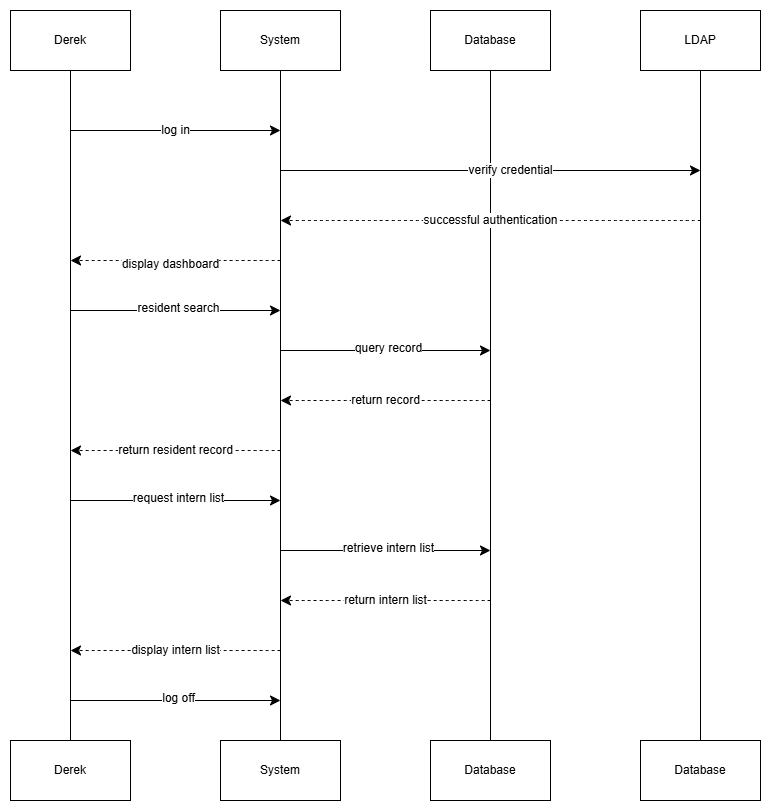

The diagram above was exported from draw.io. Its source (the exported page's mxGraphModel, read from the mxfile embedded in the PNG):
<mxGraphModel dx="1681" dy="527" grid="0" gridSize="10" guides="1" tooltips="1" connect="1" arrows="1" fold="1" page="0" pageScale="1" pageWidth="850" pageHeight="1100" math="0" shadow="0">
  <root>
    <mxCell id="0" />
    <mxCell id="1" parent="0" />
    <mxCell id="f7G6-3B5O6qDJ77A6WVN-8" style="edgeStyle=none;shape=connector;curved=1;rounded=0;orthogonalLoop=1;jettySize=auto;html=1;entryX=0.5;entryY=0;entryDx=0;entryDy=0;strokeColor=default;align=center;verticalAlign=middle;fontFamily=Helvetica;fontSize=12;fontColor=default;labelBackgroundColor=default;startSize=8;endArrow=none;endFill=0;endSize=8;" parent="1" source="f7G6-3B5O6qDJ77A6WVN-1" target="f7G6-3B5O6qDJ77A6WVN-4" edge="1">
      <mxGeometry relative="1" as="geometry" />
    </mxCell>
    <mxCell id="f7G6-3B5O6qDJ77A6WVN-1" value="System" style="rounded=0;whiteSpace=wrap;html=1;fontFamily=Helvetica;fontSize=12;fontColor=default;labelBackgroundColor=default;" parent="1" vertex="1">
      <mxGeometry x="30" y="40" width="120" height="60" as="geometry" />
    </mxCell>
    <mxCell id="f7G6-3B5O6qDJ77A6WVN-7" style="edgeStyle=none;shape=connector;curved=1;rounded=0;orthogonalLoop=1;jettySize=auto;html=1;entryX=0.5;entryY=0;entryDx=0;entryDy=0;strokeColor=default;align=center;verticalAlign=middle;fontFamily=Helvetica;fontSize=12;fontColor=default;labelBackgroundColor=default;startSize=8;endArrow=none;endFill=0;endSize=8;" parent="1" source="f7G6-3B5O6qDJ77A6WVN-2" target="f7G6-3B5O6qDJ77A6WVN-5" edge="1">
      <mxGeometry relative="1" as="geometry" />
    </mxCell>
    <mxCell id="f7G6-3B5O6qDJ77A6WVN-2" value="Derek" style="rounded=0;whiteSpace=wrap;html=1;fontFamily=Helvetica;fontSize=12;fontColor=default;labelBackgroundColor=default;" parent="1" vertex="1">
      <mxGeometry x="-180" y="40" width="120" height="60" as="geometry" />
    </mxCell>
    <mxCell id="f7G6-3B5O6qDJ77A6WVN-9" style="edgeStyle=none;shape=connector;curved=1;rounded=0;orthogonalLoop=1;jettySize=auto;html=1;entryX=0.5;entryY=0;entryDx=0;entryDy=0;strokeColor=default;align=center;verticalAlign=middle;fontFamily=Helvetica;fontSize=12;fontColor=default;labelBackgroundColor=default;startSize=8;endArrow=none;endFill=0;endSize=8;" parent="1" source="f7G6-3B5O6qDJ77A6WVN-3" target="f7G6-3B5O6qDJ77A6WVN-6" edge="1">
      <mxGeometry relative="1" as="geometry" />
    </mxCell>
    <mxCell id="f7G6-3B5O6qDJ77A6WVN-3" value="Database" style="rounded=0;whiteSpace=wrap;html=1;fontFamily=Helvetica;fontSize=12;fontColor=default;labelBackgroundColor=default;" parent="1" vertex="1">
      <mxGeometry x="240" y="40" width="120" height="60" as="geometry" />
    </mxCell>
    <mxCell id="f7G6-3B5O6qDJ77A6WVN-4" value="System" style="rounded=0;whiteSpace=wrap;html=1;fontFamily=Helvetica;fontSize=12;fontColor=default;labelBackgroundColor=default;" parent="1" vertex="1">
      <mxGeometry x="30" y="770" width="120" height="60" as="geometry" />
    </mxCell>
    <mxCell id="f7G6-3B5O6qDJ77A6WVN-5" value="Derek" style="rounded=0;whiteSpace=wrap;html=1;fontFamily=Helvetica;fontSize=12;fontColor=default;labelBackgroundColor=default;" parent="1" vertex="1">
      <mxGeometry x="-180" y="770" width="120" height="60" as="geometry" />
    </mxCell>
    <mxCell id="f7G6-3B5O6qDJ77A6WVN-6" value="Database" style="rounded=0;whiteSpace=wrap;html=1;fontFamily=Helvetica;fontSize=12;fontColor=default;labelBackgroundColor=default;" parent="1" vertex="1">
      <mxGeometry x="240" y="770" width="120" height="60" as="geometry" />
    </mxCell>
    <mxCell id="jCWLokJftt6SYJ8nJTUJ-1" style="edgeStyle=none;shape=connector;curved=1;rounded=0;orthogonalLoop=1;jettySize=auto;html=1;entryX=0.5;entryY=0;entryDx=0;entryDy=0;strokeColor=default;align=center;verticalAlign=middle;fontFamily=Helvetica;fontSize=12;fontColor=default;labelBackgroundColor=default;startSize=8;endArrow=none;endFill=0;endSize=8;" parent="1" source="jCWLokJftt6SYJ8nJTUJ-2" target="jCWLokJftt6SYJ8nJTUJ-3" edge="1">
      <mxGeometry relative="1" as="geometry" />
    </mxCell>
    <mxCell id="jCWLokJftt6SYJ8nJTUJ-2" value="LDAP" style="rounded=0;whiteSpace=wrap;html=1;fontFamily=Helvetica;fontSize=12;fontColor=default;labelBackgroundColor=default;" parent="1" vertex="1">
      <mxGeometry x="450" y="40" width="120" height="60" as="geometry" />
    </mxCell>
    <mxCell id="jCWLokJftt6SYJ8nJTUJ-3" value="Database" style="rounded=0;whiteSpace=wrap;html=1;fontFamily=Helvetica;fontSize=12;fontColor=default;labelBackgroundColor=default;" parent="1" vertex="1">
      <mxGeometry x="450" y="770" width="120" height="60" as="geometry" />
    </mxCell>
    <mxCell id="jCWLokJftt6SYJ8nJTUJ-4" value="log in" style="endArrow=classic;html=1;rounded=0;strokeColor=default;align=center;verticalAlign=middle;fontFamily=Helvetica;fontSize=12;fontColor=default;labelBackgroundColor=default;edgeStyle=none;startSize=8;endSize=8;curved=1;" parent="1" edge="1">
      <mxGeometry width="50" height="50" relative="1" as="geometry">
        <mxPoint x="-120" y="160" as="sourcePoint" />
        <mxPoint x="90" y="160" as="targetPoint" />
      </mxGeometry>
    </mxCell>
    <mxCell id="jCWLokJftt6SYJ8nJTUJ-5" value="" style="endArrow=classic;html=1;rounded=0;strokeColor=default;align=center;verticalAlign=middle;fontFamily=Helvetica;fontSize=12;fontColor=default;labelBackgroundColor=default;edgeStyle=none;startSize=8;endSize=8;curved=1;" parent="1" edge="1">
      <mxGeometry width="50" height="50" relative="1" as="geometry">
        <mxPoint x="90" y="200" as="sourcePoint" />
        <mxPoint x="510" y="200" as="targetPoint" />
      </mxGeometry>
    </mxCell>
    <mxCell id="jCWLokJftt6SYJ8nJTUJ-7" value="verify credential" style="edgeLabel;html=1;align=center;verticalAlign=middle;resizable=0;points=[];fontSize=12;fontFamily=Helvetica;fontColor=default;labelBackgroundColor=default;" parent="jCWLokJftt6SYJ8nJTUJ-5" connectable="0" vertex="1">
      <mxGeometry x="0.0921" y="1" relative="1" as="geometry">
        <mxPoint as="offset" />
      </mxGeometry>
    </mxCell>
    <mxCell id="jCWLokJftt6SYJ8nJTUJ-8" value="successful authentication" style="endArrow=classic;html=1;rounded=0;strokeColor=default;align=center;verticalAlign=middle;fontFamily=Helvetica;fontSize=12;fontColor=default;labelBackgroundColor=default;edgeStyle=none;startSize=8;endSize=8;curved=1;dashed=1;" parent="1" edge="1">
      <mxGeometry width="50" height="50" relative="1" as="geometry">
        <mxPoint x="510" y="250" as="sourcePoint" />
        <mxPoint x="90" y="250" as="targetPoint" />
      </mxGeometry>
    </mxCell>
    <mxCell id="jCWLokJftt6SYJ8nJTUJ-9" value="" style="endArrow=classic;html=1;rounded=0;strokeColor=default;align=center;verticalAlign=middle;fontFamily=Helvetica;fontSize=12;fontColor=default;labelBackgroundColor=default;edgeStyle=none;startSize=8;endSize=8;curved=1;dashed=1;" parent="1" edge="1">
      <mxGeometry width="50" height="50" relative="1" as="geometry">
        <mxPoint x="90" y="290" as="sourcePoint" />
        <mxPoint x="-120" y="290" as="targetPoint" />
      </mxGeometry>
    </mxCell>
    <mxCell id="jCWLokJftt6SYJ8nJTUJ-11" value="display dashboard" style="edgeLabel;html=1;align=center;verticalAlign=middle;resizable=0;points=[];fontSize=12;fontFamily=Helvetica;fontColor=default;labelBackgroundColor=default;" parent="jCWLokJftt6SYJ8nJTUJ-9" connectable="0" vertex="1">
      <mxGeometry x="0.0571" y="3" relative="1" as="geometry">
        <mxPoint as="offset" />
      </mxGeometry>
    </mxCell>
    <mxCell id="jCWLokJftt6SYJ8nJTUJ-12" value="" style="endArrow=classic;html=1;rounded=0;strokeColor=default;align=center;verticalAlign=middle;fontFamily=Helvetica;fontSize=12;fontColor=default;labelBackgroundColor=default;edgeStyle=none;startSize=8;endSize=8;curved=1;" parent="1" edge="1">
      <mxGeometry width="50" height="50" relative="1" as="geometry">
        <mxPoint x="-120" y="340" as="sourcePoint" />
        <mxPoint x="90" y="340" as="targetPoint" />
      </mxGeometry>
    </mxCell>
    <mxCell id="jCWLokJftt6SYJ8nJTUJ-13" value="resident search" style="edgeLabel;html=1;align=center;verticalAlign=middle;resizable=0;points=[];fontSize=12;fontFamily=Helvetica;fontColor=default;labelBackgroundColor=default;" parent="jCWLokJftt6SYJ8nJTUJ-12" connectable="0" vertex="1">
      <mxGeometry x="0.0186" y="3" relative="1" as="geometry">
        <mxPoint as="offset" />
      </mxGeometry>
    </mxCell>
    <mxCell id="jCWLokJftt6SYJ8nJTUJ-14" value="" style="endArrow=classic;html=1;rounded=0;strokeColor=default;align=center;verticalAlign=middle;fontFamily=Helvetica;fontSize=12;fontColor=default;labelBackgroundColor=default;edgeStyle=none;startSize=8;endSize=8;curved=1;" parent="1" edge="1">
      <mxGeometry width="50" height="50" relative="1" as="geometry">
        <mxPoint x="90" y="380" as="sourcePoint" />
        <mxPoint x="300" y="380" as="targetPoint" />
      </mxGeometry>
    </mxCell>
    <mxCell id="jCWLokJftt6SYJ8nJTUJ-15" value="query record" style="edgeLabel;html=1;align=center;verticalAlign=middle;resizable=0;points=[];fontSize=12;fontFamily=Helvetica;fontColor=default;labelBackgroundColor=default;" parent="jCWLokJftt6SYJ8nJTUJ-14" connectable="0" vertex="1">
      <mxGeometry x="0.0186" y="3" relative="1" as="geometry">
        <mxPoint as="offset" />
      </mxGeometry>
    </mxCell>
    <mxCell id="jCWLokJftt6SYJ8nJTUJ-16" value="" style="endArrow=classic;html=1;rounded=0;strokeColor=default;align=center;verticalAlign=middle;fontFamily=Helvetica;fontSize=12;fontColor=default;labelBackgroundColor=default;edgeStyle=none;startSize=8;endSize=8;curved=1;dashed=1;" parent="1" edge="1">
      <mxGeometry width="50" height="50" relative="1" as="geometry">
        <mxPoint x="300" y="430" as="sourcePoint" />
        <mxPoint x="90" y="430" as="targetPoint" />
      </mxGeometry>
    </mxCell>
    <mxCell id="jCWLokJftt6SYJ8nJTUJ-17" value="return record" style="edgeLabel;html=1;align=center;verticalAlign=middle;resizable=0;points=[];fontSize=12;fontFamily=Helvetica;fontColor=default;labelBackgroundColor=default;" parent="jCWLokJftt6SYJ8nJTUJ-16" connectable="0" vertex="1">
      <mxGeometry x="0.0056" y="-1" relative="1" as="geometry">
        <mxPoint as="offset" />
      </mxGeometry>
    </mxCell>
    <mxCell id="jCWLokJftt6SYJ8nJTUJ-18" value="" style="endArrow=classic;html=1;rounded=0;strokeColor=default;align=center;verticalAlign=middle;fontFamily=Helvetica;fontSize=12;fontColor=default;labelBackgroundColor=default;edgeStyle=none;startSize=8;endSize=8;curved=1;dashed=1;" parent="1" edge="1">
      <mxGeometry width="50" height="50" relative="1" as="geometry">
        <mxPoint x="90" y="480" as="sourcePoint" />
        <mxPoint x="-120" y="480" as="targetPoint" />
      </mxGeometry>
    </mxCell>
    <mxCell id="jCWLokJftt6SYJ8nJTUJ-19" value="return resident record" style="edgeLabel;html=1;align=center;verticalAlign=middle;resizable=0;points=[];fontSize=12;fontFamily=Helvetica;fontColor=default;labelBackgroundColor=default;" parent="jCWLokJftt6SYJ8nJTUJ-18" connectable="0" vertex="1">
      <mxGeometry x="0.0056" y="-1" relative="1" as="geometry">
        <mxPoint as="offset" />
      </mxGeometry>
    </mxCell>
    <mxCell id="jCWLokJftt6SYJ8nJTUJ-20" value="" style="endArrow=classic;html=1;rounded=0;strokeColor=default;align=center;verticalAlign=middle;fontFamily=Helvetica;fontSize=12;fontColor=default;labelBackgroundColor=default;edgeStyle=none;startSize=8;endSize=8;curved=1;" parent="1" edge="1">
      <mxGeometry width="50" height="50" relative="1" as="geometry">
        <mxPoint x="-120" y="530" as="sourcePoint" />
        <mxPoint x="90" y="530" as="targetPoint" />
      </mxGeometry>
    </mxCell>
    <mxCell id="jCWLokJftt6SYJ8nJTUJ-21" value="request intern list" style="edgeLabel;html=1;align=center;verticalAlign=middle;resizable=0;points=[];fontSize=12;fontFamily=Helvetica;fontColor=default;labelBackgroundColor=default;" parent="jCWLokJftt6SYJ8nJTUJ-20" connectable="0" vertex="1">
      <mxGeometry x="0.0186" y="3" relative="1" as="geometry">
        <mxPoint as="offset" />
      </mxGeometry>
    </mxCell>
    <mxCell id="jCWLokJftt6SYJ8nJTUJ-22" value="" style="endArrow=classic;html=1;rounded=0;strokeColor=default;align=center;verticalAlign=middle;fontFamily=Helvetica;fontSize=12;fontColor=default;labelBackgroundColor=default;edgeStyle=none;startSize=8;endSize=8;curved=1;" parent="1" edge="1">
      <mxGeometry width="50" height="50" relative="1" as="geometry">
        <mxPoint x="90" y="580" as="sourcePoint" />
        <mxPoint x="300" y="580" as="targetPoint" />
      </mxGeometry>
    </mxCell>
    <mxCell id="jCWLokJftt6SYJ8nJTUJ-23" value="retrieve intern list" style="edgeLabel;html=1;align=center;verticalAlign=middle;resizable=0;points=[];fontSize=12;fontFamily=Helvetica;fontColor=default;labelBackgroundColor=default;" parent="jCWLokJftt6SYJ8nJTUJ-22" connectable="0" vertex="1">
      <mxGeometry x="0.0186" y="3" relative="1" as="geometry">
        <mxPoint as="offset" />
      </mxGeometry>
    </mxCell>
    <mxCell id="jCWLokJftt6SYJ8nJTUJ-24" value="" style="endArrow=classic;html=1;rounded=0;strokeColor=default;align=center;verticalAlign=middle;fontFamily=Helvetica;fontSize=12;fontColor=default;labelBackgroundColor=default;edgeStyle=none;startSize=8;endSize=8;curved=1;dashed=1;" parent="1" edge="1">
      <mxGeometry width="50" height="50" relative="1" as="geometry">
        <mxPoint x="300" y="630" as="sourcePoint" />
        <mxPoint x="90" y="630" as="targetPoint" />
      </mxGeometry>
    </mxCell>
    <mxCell id="jCWLokJftt6SYJ8nJTUJ-25" value="return intern list" style="edgeLabel;html=1;align=center;verticalAlign=middle;resizable=0;points=[];fontSize=12;fontFamily=Helvetica;fontColor=default;labelBackgroundColor=default;" parent="jCWLokJftt6SYJ8nJTUJ-24" connectable="0" vertex="1">
      <mxGeometry x="0.0056" y="-1" relative="1" as="geometry">
        <mxPoint as="offset" />
      </mxGeometry>
    </mxCell>
    <mxCell id="jCWLokJftt6SYJ8nJTUJ-26" value="" style="endArrow=classic;html=1;rounded=0;strokeColor=default;align=center;verticalAlign=middle;fontFamily=Helvetica;fontSize=12;fontColor=default;labelBackgroundColor=default;edgeStyle=none;startSize=8;endSize=8;curved=1;dashed=1;" parent="1" edge="1">
      <mxGeometry width="50" height="50" relative="1" as="geometry">
        <mxPoint x="90" y="680" as="sourcePoint" />
        <mxPoint x="-120" y="680" as="targetPoint" />
      </mxGeometry>
    </mxCell>
    <mxCell id="jCWLokJftt6SYJ8nJTUJ-27" value="display intern list" style="edgeLabel;html=1;align=center;verticalAlign=middle;resizable=0;points=[];fontSize=12;fontFamily=Helvetica;fontColor=default;labelBackgroundColor=default;" parent="jCWLokJftt6SYJ8nJTUJ-26" connectable="0" vertex="1">
      <mxGeometry x="0.0056" y="-1" relative="1" as="geometry">
        <mxPoint as="offset" />
      </mxGeometry>
    </mxCell>
    <mxCell id="jCWLokJftt6SYJ8nJTUJ-28" value="" style="endArrow=classic;html=1;rounded=0;strokeColor=default;align=center;verticalAlign=middle;fontFamily=Helvetica;fontSize=12;fontColor=default;labelBackgroundColor=default;edgeStyle=none;startSize=8;endSize=8;curved=1;" parent="1" edge="1">
      <mxGeometry width="50" height="50" relative="1" as="geometry">
        <mxPoint x="-120" y="730" as="sourcePoint" />
        <mxPoint x="90" y="730" as="targetPoint" />
      </mxGeometry>
    </mxCell>
    <mxCell id="jCWLokJftt6SYJ8nJTUJ-29" value="log off" style="edgeLabel;html=1;align=center;verticalAlign=middle;resizable=0;points=[];fontSize=12;fontFamily=Helvetica;fontColor=default;labelBackgroundColor=default;" parent="jCWLokJftt6SYJ8nJTUJ-28" connectable="0" vertex="1">
      <mxGeometry x="0.0186" y="3" relative="1" as="geometry">
        <mxPoint as="offset" />
      </mxGeometry>
    </mxCell>
  </root>
</mxGraphModel>